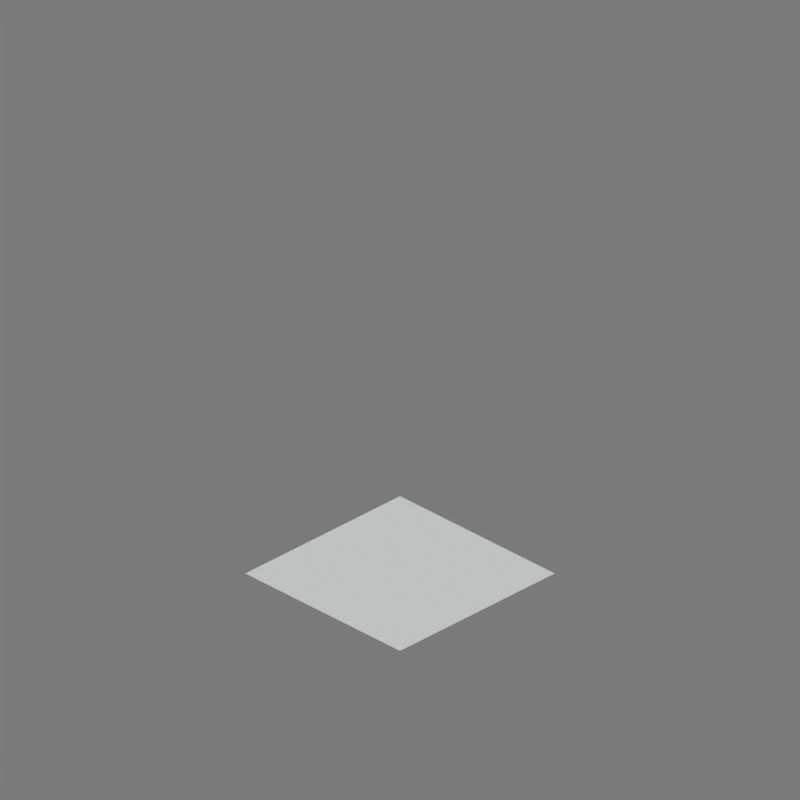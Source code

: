 # Source: isometry.blend  (saved by Blender 2.79.0; exported with 4.5.12 LTS)
import bpy
from mathutils import Matrix  # noqa: F401  (used for matrix-valued properties, if any)

bpy.ops.wm.read_factory_settings(use_empty=True)
scene = bpy.context.scene
scene.name = 'Scene'

# ---- collections
col_collection_1 = bpy.data.collections.new('Collection 1'); scene.collection.children.link(col_collection_1)

# ---- materials (node trees are filled in below, after node groups)
mat_material_001 = bpy.data.materials.new('Material.001')
mat_material_001.alpha_threshold = 0.0
mat_material_001.use_transparent_shadow = False
mat_material_001.roughness = 0.5

# ---- material node trees

# ---- world
world_world = bpy.data.worlds.new('World'); scene.world = world_world
world_world.color = (0.196, 0.196, 0.196)
world_world.use_sun_shadow = False
world_world.sun_shadow_jitter_overblur = 0.0
world_world.cycles.sampling_method = 'NONE'
world_world.cycles.sample_map_resolution = 256

# ---- cameras
cam_camera = bpy.data.cameras.new('Camera')
cam_camera.type = 'ORTHO'
cam_camera.clip_end = 100.0
cam_camera.lens = 35.0
cam_camera.sensor_width = 55.0
cam_camera.sensor_height = 18.0
cam_camera.ortho_scale = 7.314
cam_camera.show_limits = True
cam_camera.show_safe_areas = True
cam_camera.show_composition_harmony_tri_b = True
cam_camera.dof.focus_distance = 0.0
cam_camera.dof.aperture_fstop = 128.0

# ---- lights
light_lamp_006 = bpy.data.lights.new('Lamp.006', 'SUN')
light_lamp_006.color = (0.909, 0.9699, 1.0)
light_lamp_006.transmission_factor = 0.0
light_lamp_006.angle = 1.571
light_lamp_006.energy = 0.5
light_lamp_006.shadow_buffer_clip_start = 0.5
light_lamp_006.shadow_soft_size = 1.0
light_lamp_006.shadow_cascade_max_distance = 1000.0
light_lamp_006.cycles.use_multiple_importance_sampling = False
light_lamp_007 = bpy.data.lights.new('Lamp.007', 'SUN')
light_lamp_007.color = (1.0, 0.9407, 0.8222)
light_lamp_007.transmission_factor = 0.0
light_lamp_007.angle = 1.571
light_lamp_007.energy = 0.75
light_lamp_007.shadow_buffer_clip_start = 0.5
light_lamp_007.shadow_soft_size = 1.0
light_lamp_007.shadow_cascade_max_distance = 1000.0
light_lamp_007.cycles.use_multiple_importance_sampling = False
light_sun = bpy.data.lights.new('Sun', 'SUN')
light_sun.transmission_factor = 0.0
light_sun.angle = 1.571
light_sun.energy = 1.0
light_sun.shadow_buffer_clip_start = 0.5
light_sun.shadow_soft_size = 1.0
light_sun.shadow_cascade_max_distance = 1000.0
light_sun.cycles.use_multiple_importance_sampling = False

# ---- meshes
me_plane_001 = bpy.data.meshes.new('Plane.001')
me_plane_001.from_pydata([(-1.0, -1.0, 0.0), (1.0, -1.0, 0.0), (-1.0, 1.0, 0.0), (1.0, 1.0, 0.0)], [], [(0, 1, 3, 2)])
_uv = me_plane_001.uv_layers.new(name='UVMap')
_uv.uv.foreach_set('vector', [0.0, 0.0, 1.0, 0.0, 1.0, 1.0, 0.0, 1.0])
me_plane_001.materials.append(mat_material_001)
me_plane_001.use_remesh_preserve_volume = False
me_plane_001.use_remesh_preserve_attributes = False
me_plane_001.use_mirror_vertex_groups = False
me_plane_001.update()
me_plane = bpy.data.meshes.new('Plane')
me_plane.from_pydata([(-1.0, -1.0, 0.0), (1.0, -1.0, 0.0), (-1.0, 1.0, 0.0), (1.0, 1.0, 0.0)], [], [(0, 1, 3, 2)])
me_plane.use_remesh_preserve_volume = False
me_plane.use_remesh_preserve_attributes = False
me_plane.use_mirror_vertex_groups = False
me_plane.update()

# ---- objects
ob_reference = bpy.data.objects.new('reference', me_plane_001)
ob_tile = bpy.data.objects.new('tile', me_plane)
ob_camera = bpy.data.objects.new('Camera', cam_camera)
ob_lamp_002 = bpy.data.objects.new('Lamp.002', light_lamp_006)
ob_lamp_005 = bpy.data.objects.new('Lamp.005', light_lamp_007)
ob_sun = bpy.data.objects.new('Sun', light_sun)

# ---- transforms, parenting, visibility, modifiers, constraints
ob_reference.location = (-2.375, 2.466, 0.3165)
ob_reference.rotation_euler = (1.062, -0.13, 0.5575)
ob_reference.scale = (5.588, 5.588, 5.588)
ob_reference.color = (1.0, 0.04092, 0.04092, 0.0)
ob_reference.hide_viewport = True
ob_reference.hide_render = True
ob_reference.show_transparent = True
ob_reference.lineart.crease_threshold = 0.0
ob_tile.location = (0.0, 0.0, 0.0)
ob_tile.hide_viewport = True
ob_tile.lineart.crease_threshold = 0.0
ob_camera.location = (10.0, -10.0, 10.0)
ob_camera.rotation_euler = (1.047, 0.0, 0.7854)
ob_camera.scale = (1.0, 1.0, 1.0)
ob_camera.lock_rotations_4d = False
ob_camera.empty_display_type = 'ARROWS'
ob_camera.color = (0.0, 0.0, 0.0, 0.0)
ob_camera.hide_viewport = True
ob_camera.display_type = 'WIRE'
ob_camera.lineart.crease_threshold = 0.0
ob_lamp_002.location = (5.083, 0.0009905, 13.32)
ob_lamp_002.rotation_euler = (0.1919, 0.05791, -0.00384)
ob_lamp_002.lock_rotations_4d = False
ob_lamp_002.empty_display_type = 'ARROWS'
ob_lamp_002.hide_viewport = True
ob_lamp_002.lineart.crease_threshold = 0.0
ob_lamp_005.location = (-2.965, -3.04, -3.119)
ob_lamp_005.rotation_euler = (3.369, -0.0, 0.0)
ob_lamp_005.lock_rotations_4d = False
ob_lamp_005.empty_display_type = 'ARROWS'
ob_lamp_005.hide_viewport = True
ob_lamp_005.lineart.crease_threshold = 0.0
ob_sun.location = (0.0, -0.2229, 9.331)
ob_sun.rotation_euler = (3.111e-07, 0.02231, 3.562e-07)
ob_sun.hide_viewport = True
ob_sun.lineart.crease_threshold = 0.0

# ---- collection membership
col_collection_1.objects.link(ob_reference)
col_collection_1.objects.link(ob_tile)
col_collection_1.objects.link(ob_camera)
col_collection_1.objects.link(ob_lamp_002)
col_collection_1.objects.link(ob_lamp_005)
col_collection_1.objects.link(ob_sun)

# ---- scene / render settings (as saved in the file)
scene.camera = ob_camera
scene.frame_start = 1; scene.frame_end = 250; scene.frame_set(1)
scene.render.engine = 'BLENDER_EEVEE_NEXT'
scene.render.image_settings.color_mode = 'RGB'
scene.render.image_settings.compression = 90
scene.render.resolution_x = 512
scene.render.resolution_y = 512
scene.render.dither_intensity = 0.0
scene.render.use_bake_clear = False
scene.render.bake_margin = 8
scene.render.bake_bias = 0.0
scene.cycles.use_denoising = False
scene.cycles.samples = 10
scene.cycles.sampling_pattern = 'TABULATED_SOBOL'
scene.cycles.light_sampling_threshold = 0.0
scene.cycles.use_adaptive_sampling = False
scene.cycles.use_light_tree = False
scene.cycles.blur_glossy = 0.0
scene.cycles.volume_bounces = 1
scene.cycles.pixel_filter_type = 'GAUSSIAN'
scene.cycles.sample_clamp_indirect = 0.0
scene.view_settings.view_transform = 'Standard'
bpy.context.view_layer.update()
